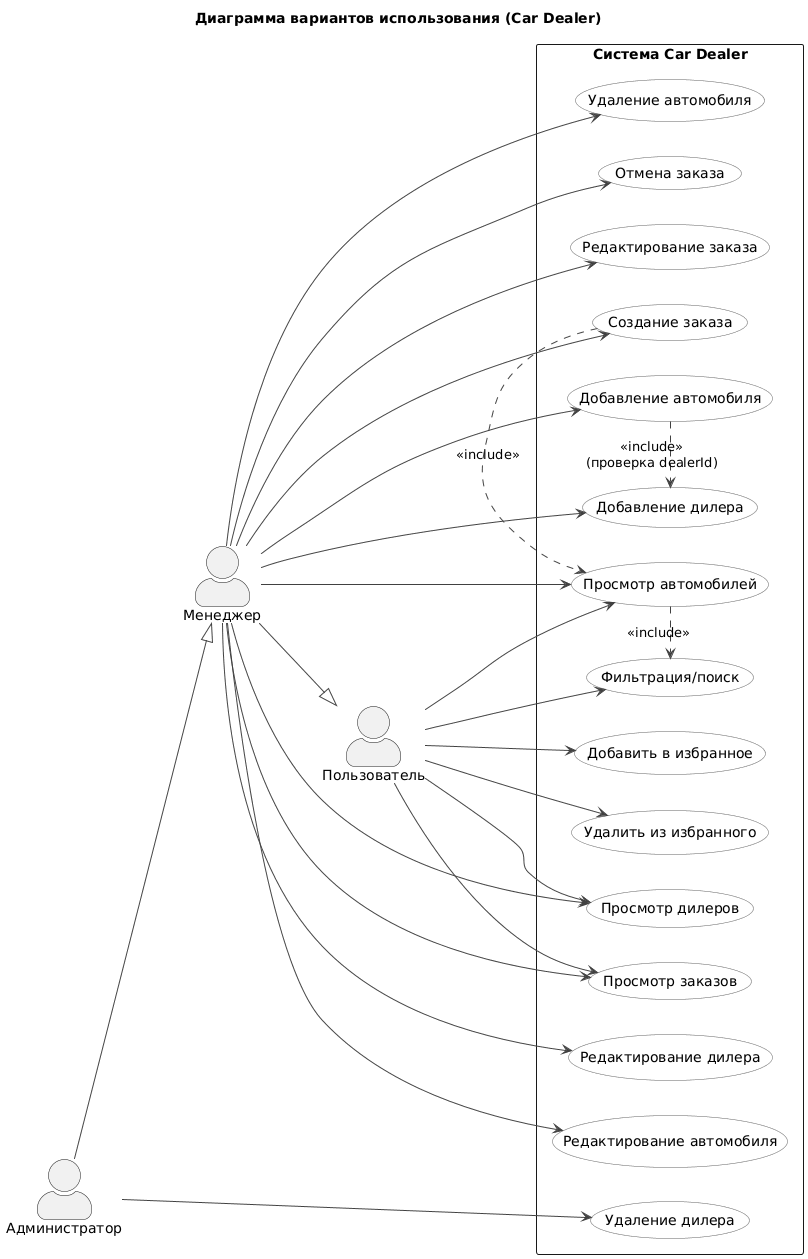

The diagram above was rendered by PlantUML. Its source (embedded in the PNG):
@startuml
' Диаграмма вариантов использования — Car Dealer
title Диаграмма вариантов использования (Car Dealer)
left to right direction
skinparam usecase {
  BackgroundColor #F9F9F9
  BorderColor #666666
  ArrowColor #444444
}
skinparam actorStyle awesome

actor "Пользователь" as User
actor "Менеджер" as Manager
actor "Администратор" as Admin

' Иерархия прав
Manager --|> User
Admin   --|> Manager

rectangle "Система Car Dealer" {
  (Просмотр автомобилей) as UC_ViewCars
  (Просмотр дилеров) as UC_ViewDealers
  (Просмотр заказов) as UC_ViewOrders
  (Фильтрация/поиск) as UC_Filter

  (Добавление дилера) as UC_AddDealer
  (Редактирование дилера) as UC_EditDealer
  (Удаление дилера) as UC_DeleteDealer

  (Добавление автомобиля) as UC_AddCar
  (Редактирование автомобиля) as UC_EditCar
  (Удаление автомобиля) as UC_DeleteCar

  (Создание заказа) as UC_CreateOrder
  (Отмена заказа) as UC_CancelOrder
  (Редактирование заказа) as UC_EditOrder

  (Добавить в избранное) as UC_AddFavorite
  (Удалить из избранного) as UC_RemoveFavorite
}

' Связи актёров с вариантами
User --> UC_ViewCars
User --> UC_ViewDealers
User --> UC_ViewOrders
User --> UC_Filter
User --> UC_AddFavorite
User --> UC_RemoveFavorite

Manager --> UC_AddDealer
Manager --> UC_AddCar
Manager --> UC_CreateOrder

' Менеджер также может просматривать и редактировать
Manager --> UC_ViewCars
Manager --> UC_ViewDealers
Manager --> UC_ViewOrders
Manager --> UC_EditDealer
Manager --> UC_EditCar
Manager --> UC_EditOrder
Manager --> UC_DeleteCar
Manager --> UC_CancelOrder

' Администратор — полный доступ
Admin --> UC_DeleteDealer

' Отношения include/extend (по желанию детализировать)
UC_ViewCars .> UC_Filter : <<include>>
UC_CreateOrder .> UC_ViewCars : <<include>>
UC_AddCar .> UC_AddDealer : <<include>>\n(проверка dealerId)
@enduml